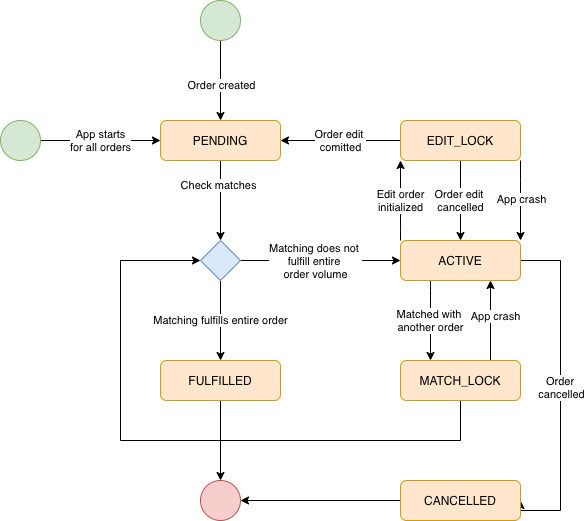

The diagram above was exported from draw.io. Its source (the exported page's mxGraphModel, read from the mxfile embedded in the PNG):
<mxGraphModel dx="1426" dy="905" grid="1" gridSize="10" guides="1" tooltips="1" connect="1" arrows="1" fold="1" page="1" pageScale="1" pageWidth="1100" pageHeight="850" background="#ffffff" math="0" shadow="0">
  <root>
    <mxCell id="0" />
    <mxCell id="1" parent="0" />
    <mxCell id="2" style="edgeStyle=orthogonalEdgeStyle;rounded=0;orthogonalLoop=1;jettySize=auto;html=1;exitX=1;exitY=0.5;exitDx=0;exitDy=0;" edge="1" source="18" target="15" parent="1">
      <mxGeometry relative="1" as="geometry" />
    </mxCell>
    <mxCell id="3" value="Matching does not &lt;br&gt;fulfill entire &lt;br&gt;order volume" style="edgeLabel;html=1;align=center;verticalAlign=middle;resizable=0;points=[];" vertex="1" connectable="0" parent="2">
      <mxGeometry x="-0.3" y="2" relative="1" as="geometry">
        <mxPoint x="18" y="2" as="offset" />
      </mxGeometry>
    </mxCell>
    <mxCell id="4" value="Matching fulfills entire order" style="edgeStyle=orthogonalEdgeStyle;rounded=0;orthogonalLoop=1;jettySize=auto;html=1;exitX=0.5;exitY=1;exitDx=0;exitDy=0;" edge="1" source="18" target="17" parent="1">
      <mxGeometry relative="1" as="geometry" />
    </mxCell>
    <mxCell id="5" style="edgeStyle=orthogonalEdgeStyle;rounded=0;orthogonalLoop=1;jettySize=auto;html=1;" edge="1" source="7" parent="1">
      <mxGeometry relative="1" as="geometry">
        <mxPoint x="300" y="440" as="targetPoint" />
      </mxGeometry>
    </mxCell>
    <mxCell id="6" value="Check matches" style="edgeLabel;html=1;align=center;verticalAlign=middle;resizable=0;points=[];" vertex="1" connectable="0" parent="5">
      <mxGeometry x="-0.4" y="-3" relative="1" as="geometry">
        <mxPoint as="offset" />
      </mxGeometry>
    </mxCell>
    <mxCell id="7" value="PENDING" style="rounded=1;whiteSpace=wrap;html=1;fillColor=#ffe6cc;strokeColor=#d79b00;" vertex="1" parent="1">
      <mxGeometry x="240" y="320" width="120" height="40" as="geometry" />
    </mxCell>
    <mxCell id="8" style="edgeStyle=orthogonalEdgeStyle;rounded=0;orthogonalLoop=1;jettySize=auto;html=1;" edge="1" source="10" target="7" parent="1">
      <mxGeometry relative="1" as="geometry" />
    </mxCell>
    <mxCell id="9" value="Order created" style="edgeLabel;html=1;align=center;verticalAlign=middle;resizable=0;points=[];" vertex="1" connectable="0" parent="8">
      <mxGeometry x="0.0875" relative="1" as="geometry">
        <mxPoint as="offset" />
      </mxGeometry>
    </mxCell>
    <mxCell id="10" value="" style="ellipse;whiteSpace=wrap;html=1;aspect=fixed;fillColor=#d5e8d4;strokeColor=#82b366;" vertex="1" parent="1">
      <mxGeometry x="280" y="200" width="40" height="40" as="geometry" />
    </mxCell>
    <mxCell id="11" value="Edit order&lt;br&gt;initialized" style="edgeStyle=orthogonalEdgeStyle;rounded=0;orthogonalLoop=1;jettySize=auto;html=1;entryX=0;entryY=1;entryDx=0;entryDy=0;" edge="1" source="15" target="23" parent="1">
      <mxGeometry relative="1" as="geometry">
        <mxPoint x="500" y="320" as="targetPoint" />
        <Array as="points">
          <mxPoint x="480" y="430" />
          <mxPoint x="480" y="430" />
        </Array>
      </mxGeometry>
    </mxCell>
    <mxCell id="12" value="Matched with &lt;br&gt;another order" style="edgeStyle=orthogonalEdgeStyle;rounded=0;orthogonalLoop=1;jettySize=auto;html=1;" edge="1" source="15" target="27" parent="1">
      <mxGeometry relative="1" as="geometry">
        <Array as="points">
          <mxPoint x="510" y="490" />
          <mxPoint x="510" y="490" />
        </Array>
      </mxGeometry>
    </mxCell>
    <mxCell id="13" style="edgeStyle=orthogonalEdgeStyle;rounded=0;orthogonalLoop=1;jettySize=auto;html=1;entryX=1;entryY=0.5;entryDx=0;entryDy=0;" edge="1" source="15" target="29" parent="1">
      <mxGeometry relative="1" as="geometry">
        <Array as="points">
          <mxPoint x="640" y="460" />
          <mxPoint x="640" y="710" />
          <mxPoint x="600" y="710" />
        </Array>
      </mxGeometry>
    </mxCell>
    <mxCell id="14" value="Order &lt;br&gt;cancelled" style="edgeLabel;html=1;align=center;verticalAlign=middle;resizable=0;points=[];" vertex="1" connectable="0" parent="13">
      <mxGeometry x="-0.025" relative="1" as="geometry">
        <mxPoint as="offset" />
      </mxGeometry>
    </mxCell>
    <mxCell id="15" value="ACTIVE" style="rounded=1;whiteSpace=wrap;html=1;fillColor=#ffe6cc;strokeColor=#d79b00;" vertex="1" parent="1">
      <mxGeometry x="480" y="440" width="120" height="40" as="geometry" />
    </mxCell>
    <mxCell id="16" style="edgeStyle=orthogonalEdgeStyle;rounded=0;orthogonalLoop=1;jettySize=auto;html=1;" edge="1" source="17" target="30" parent="1">
      <mxGeometry relative="1" as="geometry" />
    </mxCell>
    <mxCell id="17" value="FULFILLED" style="rounded=1;whiteSpace=wrap;html=1;fillColor=#ffe6cc;strokeColor=#d79b00;" vertex="1" parent="1">
      <mxGeometry x="240" y="560" width="120" height="40" as="geometry" />
    </mxCell>
    <mxCell id="18" value="" style="rhombus;whiteSpace=wrap;html=1;fillColor=#dae8fc;strokeColor=#6c8ebf;" vertex="1" parent="1">
      <mxGeometry x="280" y="440" width="40" height="40" as="geometry" />
    </mxCell>
    <mxCell id="19" value="Order edit &lt;br&gt;comitted" style="edgeStyle=orthogonalEdgeStyle;rounded=0;orthogonalLoop=1;jettySize=auto;html=1;entryX=1;entryY=0.5;entryDx=0;entryDy=0;" edge="1" source="23" target="7" parent="1">
      <mxGeometry relative="1" as="geometry">
        <mxPoint x="500" y="240" as="targetPoint" />
      </mxGeometry>
    </mxCell>
    <mxCell id="20" value="Order edit &lt;br&gt;cancelled" style="edgeStyle=orthogonalEdgeStyle;rounded=0;orthogonalLoop=1;jettySize=auto;html=1;exitX=0.75;exitY=1;exitDx=0;exitDy=0;" edge="1" source="23" target="15" parent="1">
      <mxGeometry x="0.2727" relative="1" as="geometry">
        <mxPoint x="680" y="340" as="targetPoint" />
        <Array as="points">
          <mxPoint x="540" y="360" />
        </Array>
        <mxPoint as="offset" />
      </mxGeometry>
    </mxCell>
    <mxCell id="21" style="edgeStyle=orthogonalEdgeStyle;rounded=0;orthogonalLoop=1;jettySize=auto;html=1;entryX=1;entryY=0;entryDx=0;entryDy=0;" edge="1" source="23" target="15" parent="1">
      <mxGeometry relative="1" as="geometry">
        <Array as="points">
          <mxPoint x="600" y="380" />
          <mxPoint x="600" y="380" />
        </Array>
      </mxGeometry>
    </mxCell>
    <mxCell id="22" value="App crash" style="edgeLabel;html=1;align=center;verticalAlign=middle;resizable=0;points=[];" vertex="1" connectable="0" parent="21">
      <mxGeometry x="-0.0533" relative="1" as="geometry">
        <mxPoint as="offset" />
      </mxGeometry>
    </mxCell>
    <mxCell id="23" value="EDIT_LOCK" style="rounded=1;whiteSpace=wrap;html=1;fillColor=#ffe6cc;strokeColor=#d79b00;" vertex="1" parent="1">
      <mxGeometry x="480" y="320" width="120" height="40" as="geometry" />
    </mxCell>
    <mxCell id="24" style="edgeStyle=orthogonalEdgeStyle;rounded=0;orthogonalLoop=1;jettySize=auto;html=1;entryX=0;entryY=0.5;entryDx=0;entryDy=0;" edge="1" source="27" target="18" parent="1">
      <mxGeometry relative="1" as="geometry">
        <Array as="points">
          <mxPoint x="540" y="640" />
          <mxPoint x="200" y="640" />
          <mxPoint x="200" y="460" />
        </Array>
      </mxGeometry>
    </mxCell>
    <mxCell id="25" style="edgeStyle=orthogonalEdgeStyle;rounded=0;orthogonalLoop=1;jettySize=auto;html=1;exitX=0.75;exitY=0;exitDx=0;exitDy=0;entryX=0.75;entryY=1;entryDx=0;entryDy=0;" edge="1" source="27" target="15" parent="1">
      <mxGeometry relative="1" as="geometry" />
    </mxCell>
    <mxCell id="26" value="App crash" style="edgeLabel;html=1;align=center;verticalAlign=middle;resizable=0;points=[];" vertex="1" connectable="0" parent="25">
      <mxGeometry x="0.125" y="-4" relative="1" as="geometry">
        <mxPoint as="offset" />
      </mxGeometry>
    </mxCell>
    <mxCell id="27" value="MATCH_LOCK" style="rounded=1;whiteSpace=wrap;html=1;fillColor=#ffe6cc;strokeColor=#d79b00;" vertex="1" parent="1">
      <mxGeometry x="480" y="560" width="120" height="40" as="geometry" />
    </mxCell>
    <mxCell id="28" style="edgeStyle=orthogonalEdgeStyle;rounded=0;orthogonalLoop=1;jettySize=auto;html=1;entryX=1;entryY=0.5;entryDx=0;entryDy=0;exitX=0;exitY=0.5;exitDx=0;exitDy=0;" edge="1" source="29" target="30" parent="1">
      <mxGeometry relative="1" as="geometry">
        <Array as="points">
          <mxPoint x="480" y="700" />
        </Array>
      </mxGeometry>
    </mxCell>
    <mxCell id="29" value="CANCELLED" style="rounded=1;whiteSpace=wrap;html=1;fillColor=#ffe6cc;strokeColor=#d79b00;" vertex="1" parent="1">
      <mxGeometry x="480" y="680" width="120" height="40" as="geometry" />
    </mxCell>
    <mxCell id="30" value="" style="ellipse;whiteSpace=wrap;html=1;aspect=fixed;fillColor=#f8cecc;strokeColor=#b85450;" vertex="1" parent="1">
      <mxGeometry x="280" y="680" width="40" height="40" as="geometry" />
    </mxCell>
    <mxCell id="31" value="App starts&lt;br&gt;for all orders" style="edgeStyle=orthogonalEdgeStyle;rounded=0;orthogonalLoop=1;jettySize=auto;html=1;" edge="1" source="32" target="7" parent="1">
      <mxGeometry relative="1" as="geometry">
        <Array as="points">
          <mxPoint x="190" y="340" />
          <mxPoint x="190" y="340" />
        </Array>
      </mxGeometry>
    </mxCell>
    <mxCell id="32" value="" style="ellipse;whiteSpace=wrap;html=1;aspect=fixed;fillColor=#d5e8d4;strokeColor=#82b366;" vertex="1" parent="1">
      <mxGeometry x="80" y="320" width="40" height="40" as="geometry" />
    </mxCell>
  </root>
</mxGraphModel>